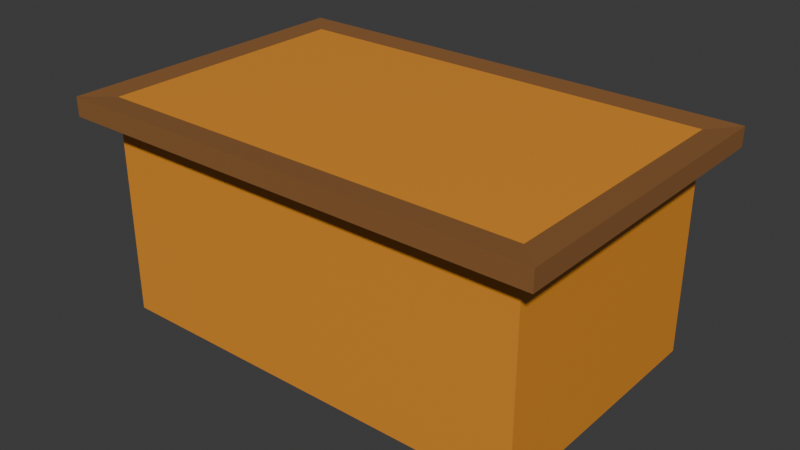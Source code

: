 # Source: Casa1.blend  (saved by Blender 5.2.44; exported with 4.5.12 LTS)
import bpy
from mathutils import Matrix  # noqa: F401  (used for matrix-valued properties, if any)

bpy.ops.wm.read_factory_settings(use_empty=True)
scene = bpy.context.scene
scene.name = 'Scene'

# ---- collections
col_collection = bpy.data.collections.new('Collection'); scene.collection.children.link(col_collection)

# ---- materials (node trees are filled in below, after node groups)
mat_material = bpy.data.materials.new('Material')
mat_material.alpha_threshold = 0.0
mat_material.use_backface_culling_lightprobe_volume = False
mat_material.roughness = 0.5
mat_material.line_color = (0.0, 0.0, 0.0, 1.0)
mat_material_001 = bpy.data.materials.new('Material.001')

# ---- material node trees
mat_material.use_nodes = True; mat_material.node_tree.nodes.clear()
_N = mat_material.node_tree.nodes; _L = mat_material.node_tree.links
n0 = _N.new('ShaderNodeOutputMaterial'); n0.name = 'Material Output'; n0.location = (200, 100)
n1 = _N.new('ShaderNodeBsdfPrincipled'); n1.name = 'Principled BSDF'; n1.location = (-200, 100)
n1.inputs[0].default_value = (0.7991, 0.2986, 0.02789, 1.0)
n1.inputs[10].default_value = 0.005
_L.new(n1.outputs[0], n0.inputs[0])
n0.is_active_output = True
mat_material_001.use_nodes = True; mat_material_001.node_tree.nodes.clear()
_N = mat_material_001.node_tree.nodes; _L = mat_material_001.node_tree.links
n0 = _N.new('ShaderNodeBsdfPrincipled'); n0.name = 'Principled BSDF'; n0.location = (-200, 100)
n0.inputs[0].default_value = (0.2789, 0.1221, 0.0382, 1.0)
n0.inputs[10].default_value = 0.005
n1 = _N.new('ShaderNodeOutputMaterial'); n1.name = 'Material Output'; n1.location = (200, 100)
_L.new(n0.outputs[0], n1.inputs[0])
n1.is_active_output = True

# ---- world
world_world = bpy.data.worlds.new('World'); scene.world = world_world
world_world.use_nodes = True; world_world.node_tree.nodes.clear()
_N = world_world.node_tree.nodes; _L = world_world.node_tree.links
n0 = _N.new('ShaderNodeOutputWorld'); n0.name = 'World Output'; n0.location = (200, 100)
n1 = _N.new('ShaderNodeBackground'); n1.name = 'Background'; n1.location = (-200, 100)
n1.inputs[0].default_value = (0.05088, 0.05088, 0.05088, 1.0)
_L.new(n1.outputs[0], n0.inputs[0])
n0.is_active_output = True
world_world.color = (0.05088, 0.05088, 0.05088)
world_world.sun_shadow_jitter_overblur = 0.0

# ---- meshes
me_cube = bpy.data.meshes.new('Cube')
me_cube.from_pydata([(1.653, 1.0, 1.668), (1.653, 1.0, 0.0), (1.653, -1.0, 1.668), (1.653, -1.0, 0.0), (-1.654, 1.0, 1.668), (-1.654, 1.0, 0.0), (-1.654, -1.0, 1.668), (-1.654, -1.0, 0.0), (1.653, 1.0, 1.546), (-1.654, -1.0, 1.546), (1.653, -1.0, 1.546), (-1.654, 1.0, 1.546), (-1.85, -1.196, 1.534), (-1.85, -1.196, 1.68), (1.848, -1.196, 1.68), (1.848, 1.196, 1.68), (-1.85, 1.196, 1.68), (1.848, 1.196, 1.534), (1.848, -1.196, 1.534), (-1.85, 1.196, 1.534)], [], [(0, 4, 6, 2), (8, 11, 19, 17), (0, 2, 14, 15), (5, 1, 3, 7), (11, 9, 12, 19), (6, 4, 16, 13), (5, 11, 8, 1), (1, 8, 10, 3), (7, 9, 11, 5), (3, 10, 9, 7), (18, 14, 13, 12), (12, 13, 16, 19), (17, 15, 14, 18), (19, 16, 15, 17), (4, 0, 15, 16), (9, 10, 18, 12), (10, 8, 17, 18), (2, 6, 13, 14)])
me_cube.polygons.foreach_set('material_index', [0, 1, 1, 0, 1, 1, 0, 0, 0, 0, 1, 1, 1, 1, 1, 1, 1, 1])
_uv = me_cube.uv_layers.new(name='UVMap')
_uv.uv.foreach_set('vector', [0.625, 0.5, 0.875, 0.5, 0.875, 0.75, 0.625, 0.75, 0.6098, 0.5, 0.6098, 0.25, 0.6098, 0.25, 0.6098, 0.5, 0.625, 0.5, 0.625, 0.75, 0.625, 0.75, 0.625, 0.5, 0.125, 0.5, 0.375, 0.5, 0.375, 0.75, 0.125, 0.75, 0.6098, 0.25, 0.6098, 0.0, 0.6098, 0.0, 0.6098, 0.25, 0.875, 0.75, 0.875, 0.5, 0.875, 0.5, 0.875, 0.75, 0.375, 0.25, 0.6098, 0.25, 0.6098, 0.5, 0.375, 0.5, 0.375, 0.5, 0.6098, 0.5, 0.6098, 0.75, 0.375, 0.75, 0.375, 0.0, 0.6098, 0.0, 0.6098, 0.25, 0.375, 0.25, 0.375, 0.75, 0.6098, 0.75, 0.6098, 1.0, 0.375, 1.0, 0.6098, 0.75, 0.625, 0.75, 0.625, 1.0, 0.6098, 1.0, 0.6098, 0.0, 0.625, 0.0, 0.625, 0.25, 0.6098, 0.25, 0.6098, 0.5, 0.625, 0.5, 0.625, 0.75, 0.6098, 0.75, 0.6098, 0.25, 0.625, 0.25, 0.625, 0.5, 0.6098, 0.5, 0.875, 0.5, 0.625, 0.5, 0.625, 0.5, 0.875, 0.5, 0.6098, 1.0, 0.6098, 0.75, 0.6098, 0.75, 0.6098, 1.0, 0.6098, 0.75, 0.6098, 0.5, 0.6098, 0.5, 0.6098, 0.75, 0.625, 0.75, 0.875, 0.75, 0.875, 0.75, 0.625, 0.75])
me_cube.materials.append(mat_material)
me_cube.materials.append(mat_material_001)
me_cube.use_mirror_vertex_groups = False
me_cube.update()

# ---- objects
ob_cube = bpy.data.objects.new('Cube', me_cube)

# ---- transforms, parenting, visibility, modifiers, constraints
ob_cube.location = (0.0, 0.0, 0.0)
ob_cube.scale = (3.0, 3.0, 3.0)
ob_cube.lock_rotations_4d = False
ob_cube.empty_display_type = 'ARROWS'
ob_cube.lineart.crease_threshold = 0.0

# ---- collection membership
col_collection.objects.link(ob_cube)

# ---- scene / render settings (as saved in the file)
scene.frame_start = 1; scene.frame_end = 250; scene.frame_set(1)
scene.render.engine = 'BLENDER_EEVEE_NEXT'
scene.render.bake_bias = 0.0
scene.render.bake_samples = 0
scene.render.compositor_device = 'GPU'
scene.eevee.use_volume_custom_range = False
scene.eevee.fast_gi_thickness_near = 0.1
scene.eevee.fast_gi_thickness_far = 0.0
scene.eevee.ray_tracing_options.screen_trace_thickness = 0.1
bpy.context.view_layer.update()

# ---- added for rendering (the .blend has no active camera and no usable light): camera, sun
cam_auto = bpy.data.cameras.new('AutoCamera')
cam_auto.lens = 50.0
cam_auto.sensor_width = 36.0
cam_auto.clip_end = 1000.0
ob_auto_camera = bpy.data.objects.new('AutoCamera', cam_auto)
scene.collection.objects.link(ob_auto_camera)
ob_auto_camera.location = (13.0816, -15.7006, 12.9873)
ob_auto_camera.rotation_euler = (1.09748, -7.21219e-08, 0.694738)
scene.camera = ob_auto_camera
light_auto_sun = bpy.data.lights.new('AutoSun', 'SUN')
light_auto_sun.energy = 3.0
light_auto_sun.angle = 0.0523599
ob_auto_sun = bpy.data.objects.new('AutoSun', light_auto_sun)
scene.collection.objects.link(ob_auto_sun)
ob_auto_sun.rotation_euler = (0.872665, 0.174533, 0.523599)
bpy.context.view_layer.update()
